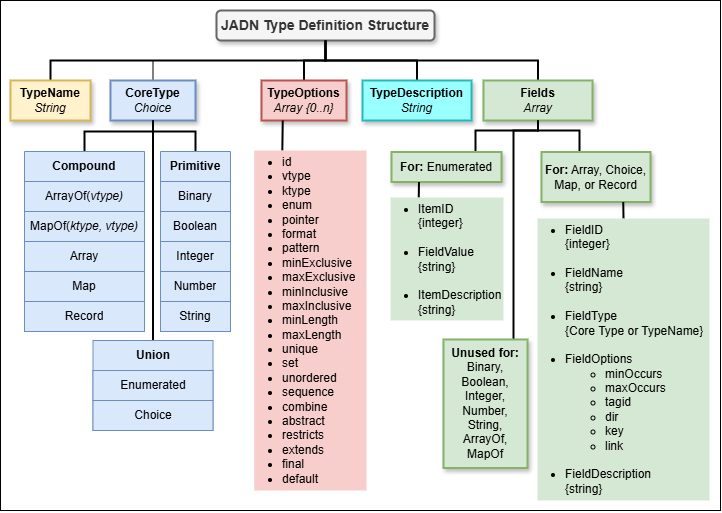

The diagram above was exported from draw.io. Its source (the exported page's mxGraphModel, read from the mxfile embedded in the PNG):
<mxGraphModel dx="954" dy="588" grid="1" gridSize="10" guides="1" tooltips="1" connect="1" arrows="1" fold="1" page="1" pageScale="1" pageWidth="850" pageHeight="1100" background="#FFFFFF" math="0" shadow="0">
  <root>
    <mxCell id="0" />
    <mxCell id="7Xtu49NSbvu0L4cR_722-1" value="Background" parent="0" />
    <mxCell id="7Xtu49NSbvu0L4cR_722-2" value="" style="rounded=0;whiteSpace=wrap;html=1;" vertex="1" parent="7Xtu49NSbvu0L4cR_722-1">
      <mxGeometry width="720" height="510" as="geometry" />
    </mxCell>
    <mxCell id="1" value="Content" style="" parent="0" />
    <mxCell id="0mXmEgLpbtkAcN6IzKWU-1" value="JADN Type Definition Structure" style="rounded=1;whiteSpace=wrap;html=1;fillColor=#f5f5f5;strokeColor=#666666;strokeWidth=2;fontColor=#333333;fontStyle=1;shadow=1;glass=0;fontSize=14;" parent="1" vertex="1">
      <mxGeometry x="216" y="10" width="218" height="30" as="geometry" />
    </mxCell>
    <mxCell id="0mXmEgLpbtkAcN6IzKWU-3" style="edgeStyle=orthogonalEdgeStyle;rounded=0;orthogonalLoop=1;jettySize=auto;html=1;entryX=0.5;entryY=1;entryDx=0;entryDy=0;exitX=0.5;exitY=0;exitDx=0;exitDy=0;endArrow=none;endFill=0;strokeWidth=2;" parent="1" source="0mXmEgLpbtkAcN6IzKWU-2" target="0mXmEgLpbtkAcN6IzKWU-1" edge="1">
      <mxGeometry relative="1" as="geometry" />
    </mxCell>
    <mxCell id="0mXmEgLpbtkAcN6IzKWU-2" value="&lt;b&gt;TypeName&lt;/b&gt;&lt;div&gt;&lt;i&gt;String&lt;/i&gt;&lt;/div&gt;" style="rounded=0;whiteSpace=wrap;html=1;fillColor=#fff2cc;strokeColor=#d6b656;strokeWidth=2;shadow=1;" parent="1" vertex="1">
      <mxGeometry x="10" y="80" width="80" height="40" as="geometry" />
    </mxCell>
    <mxCell id="0mXmEgLpbtkAcN6IzKWU-6" style="edgeStyle=orthogonalEdgeStyle;rounded=0;orthogonalLoop=1;jettySize=auto;html=1;exitX=0.5;exitY=0;exitDx=0;exitDy=0;entryX=0.5;entryY=1;entryDx=0;entryDy=0;endArrow=none;endFill=0;" parent="1" source="0mXmEgLpbtkAcN6IzKWU-4" target="0mXmEgLpbtkAcN6IzKWU-1" edge="1">
      <mxGeometry relative="1" as="geometry" />
    </mxCell>
    <mxCell id="0mXmEgLpbtkAcN6IzKWU-4" value="&lt;b&gt;CoreType&lt;/b&gt;&lt;div&gt;&lt;i&gt;Choice&lt;/i&gt;&lt;/div&gt;" style="rounded=0;whiteSpace=wrap;html=1;fillColor=#dae8fc;strokeColor=#6c8ebf;strokeWidth=2;shadow=1;" parent="1" vertex="1">
      <mxGeometry x="110" y="80" width="85" height="40" as="geometry" />
    </mxCell>
    <mxCell id="0mXmEgLpbtkAcN6IzKWU-15" style="edgeStyle=orthogonalEdgeStyle;rounded=0;orthogonalLoop=1;jettySize=auto;html=1;exitX=0.5;exitY=0;exitDx=0;exitDy=0;entryX=0.5;entryY=1;entryDx=0;entryDy=0;strokeWidth=2;endArrow=none;endFill=0;" parent="1" source="0mXmEgLpbtkAcN6IzKWU-9" target="0mXmEgLpbtkAcN6IzKWU-4" edge="1">
      <mxGeometry relative="1" as="geometry" />
    </mxCell>
    <mxCell id="0mXmEgLpbtkAcN6IzKWU-9" value="&lt;b&gt;Primitive&lt;/b&gt;" style="swimlane;fontStyle=0;childLayout=stackLayout;horizontal=1;startSize=30;horizontalStack=0;resizeParent=1;resizeParentMax=0;resizeLast=0;collapsible=1;marginBottom=0;whiteSpace=wrap;html=1;align=center;fillColor=#dae8fc;strokeColor=#6c8ebf;" parent="1" vertex="1">
      <mxGeometry x="160" y="151" width="70" height="180" as="geometry" />
    </mxCell>
    <mxCell id="0mXmEgLpbtkAcN6IzKWU-10" value="Binary" style="text;strokeColor=#6c8ebf;fillColor=#dae8fc;align=center;verticalAlign=middle;spacingLeft=4;spacingRight=4;overflow=hidden;points=[[0,0.5],[1,0.5]];portConstraint=eastwest;rotatable=0;whiteSpace=wrap;html=1;" parent="0mXmEgLpbtkAcN6IzKWU-9" vertex="1">
      <mxGeometry y="30" width="70" height="30" as="geometry" />
    </mxCell>
    <mxCell id="0mXmEgLpbtkAcN6IzKWU-11" value="Boolean" style="text;strokeColor=#6c8ebf;fillColor=#dae8fc;align=center;verticalAlign=middle;spacingLeft=4;spacingRight=4;overflow=hidden;points=[[0,0.5],[1,0.5]];portConstraint=eastwest;rotatable=0;whiteSpace=wrap;html=1;" parent="0mXmEgLpbtkAcN6IzKWU-9" vertex="1">
      <mxGeometry y="60" width="70" height="30" as="geometry" />
    </mxCell>
    <mxCell id="0mXmEgLpbtkAcN6IzKWU-12" value="Integer" style="text;strokeColor=#6c8ebf;fillColor=#dae8fc;align=center;verticalAlign=middle;spacingLeft=4;spacingRight=4;overflow=hidden;points=[[0,0.5],[1,0.5]];portConstraint=eastwest;rotatable=0;whiteSpace=wrap;html=1;" parent="0mXmEgLpbtkAcN6IzKWU-9" vertex="1">
      <mxGeometry y="90" width="70" height="30" as="geometry" />
    </mxCell>
    <mxCell id="0mXmEgLpbtkAcN6IzKWU-13" value="Number" style="text;strokeColor=#6c8ebf;fillColor=#dae8fc;align=center;verticalAlign=middle;spacingLeft=4;spacingRight=4;overflow=hidden;points=[[0,0.5],[1,0.5]];portConstraint=eastwest;rotatable=0;whiteSpace=wrap;html=1;" parent="0mXmEgLpbtkAcN6IzKWU-9" vertex="1">
      <mxGeometry y="120" width="70" height="30" as="geometry" />
    </mxCell>
    <mxCell id="0mXmEgLpbtkAcN6IzKWU-14" value="String" style="text;strokeColor=#6c8ebf;fillColor=#dae8fc;align=center;verticalAlign=middle;spacingLeft=4;spacingRight=4;overflow=hidden;points=[[0,0.5],[1,0.5]];portConstraint=eastwest;rotatable=0;whiteSpace=wrap;html=1;" parent="0mXmEgLpbtkAcN6IzKWU-9" vertex="1">
      <mxGeometry y="150" width="70" height="30" as="geometry" />
    </mxCell>
    <mxCell id="0mXmEgLpbtkAcN6IzKWU-22" style="edgeStyle=orthogonalEdgeStyle;rounded=0;orthogonalLoop=1;jettySize=auto;html=1;exitX=0.5;exitY=0;exitDx=0;exitDy=0;entryX=0.5;entryY=1;entryDx=0;entryDy=0;endArrow=none;endFill=0;strokeWidth=2;" parent="1" source="0mXmEgLpbtkAcN6IzKWU-16" target="0mXmEgLpbtkAcN6IzKWU-4" edge="1">
      <mxGeometry relative="1" as="geometry" />
    </mxCell>
    <mxCell id="0mXmEgLpbtkAcN6IzKWU-16" value="&lt;b&gt;Compound&lt;/b&gt;" style="swimlane;fontStyle=0;childLayout=stackLayout;horizontal=1;startSize=30;horizontalStack=0;resizeParent=1;resizeParentMax=0;resizeLast=0;collapsible=1;marginBottom=0;whiteSpace=wrap;html=1;align=center;fillColor=#dae8fc;strokeColor=#6c8ebf;" parent="1" vertex="1">
      <mxGeometry x="24" y="151" width="120" height="180" as="geometry" />
    </mxCell>
    <mxCell id="0mXmEgLpbtkAcN6IzKWU-17" value="ArrayOf(&lt;i&gt;vtype)&lt;/i&gt;" style="text;strokeColor=#6c8ebf;fillColor=#dae8fc;align=center;verticalAlign=middle;spacingLeft=4;spacingRight=4;overflow=hidden;points=[[0,0.5],[1,0.5]];portConstraint=eastwest;rotatable=0;whiteSpace=wrap;html=1;" parent="0mXmEgLpbtkAcN6IzKWU-16" vertex="1">
      <mxGeometry y="30" width="120" height="30" as="geometry" />
    </mxCell>
    <mxCell id="0mXmEgLpbtkAcN6IzKWU-18" value="MapOf(&lt;i&gt;ktype, vtype)&lt;/i&gt;" style="text;strokeColor=#6c8ebf;fillColor=#dae8fc;align=center;verticalAlign=middle;spacingLeft=4;spacingRight=4;overflow=hidden;points=[[0,0.5],[1,0.5]];portConstraint=eastwest;rotatable=0;whiteSpace=wrap;html=1;" parent="0mXmEgLpbtkAcN6IzKWU-16" vertex="1">
      <mxGeometry y="60" width="120" height="30" as="geometry" />
    </mxCell>
    <mxCell id="0mXmEgLpbtkAcN6IzKWU-19" value="Array" style="text;strokeColor=#6c8ebf;fillColor=#dae8fc;align=center;verticalAlign=middle;spacingLeft=4;spacingRight=4;overflow=hidden;points=[[0,0.5],[1,0.5]];portConstraint=eastwest;rotatable=0;whiteSpace=wrap;html=1;" parent="0mXmEgLpbtkAcN6IzKWU-16" vertex="1">
      <mxGeometry y="90" width="120" height="30" as="geometry" />
    </mxCell>
    <mxCell id="0mXmEgLpbtkAcN6IzKWU-20" value="&lt;div&gt;Map&lt;/div&gt;" style="text;strokeColor=#6c8ebf;fillColor=#dae8fc;align=center;verticalAlign=middle;spacingLeft=4;spacingRight=4;overflow=hidden;points=[[0,0.5],[1,0.5]];portConstraint=eastwest;rotatable=0;whiteSpace=wrap;html=1;" parent="0mXmEgLpbtkAcN6IzKWU-16" vertex="1">
      <mxGeometry y="120" width="120" height="30" as="geometry" />
    </mxCell>
    <mxCell id="0mXmEgLpbtkAcN6IzKWU-21" value="Record" style="text;strokeColor=#6c8ebf;fillColor=#dae8fc;align=center;verticalAlign=middle;spacingLeft=4;spacingRight=4;overflow=hidden;points=[[0,0.5],[1,0.5]];portConstraint=eastwest;rotatable=0;whiteSpace=wrap;html=1;" parent="0mXmEgLpbtkAcN6IzKWU-16" vertex="1">
      <mxGeometry y="150" width="120" height="30" as="geometry" />
    </mxCell>
    <mxCell id="0mXmEgLpbtkAcN6IzKWU-29" style="edgeStyle=orthogonalEdgeStyle;rounded=0;orthogonalLoop=1;jettySize=auto;html=1;exitX=0.5;exitY=0;exitDx=0;exitDy=0;entryX=0.5;entryY=1;entryDx=0;entryDy=0;endArrow=none;endFill=0;strokeWidth=2;" parent="1" source="0mXmEgLpbtkAcN6IzKWU-23" target="0mXmEgLpbtkAcN6IzKWU-4" edge="1">
      <mxGeometry relative="1" as="geometry" />
    </mxCell>
    <mxCell id="0mXmEgLpbtkAcN6IzKWU-23" value="&lt;b&gt;Union&lt;/b&gt;" style="swimlane;fontStyle=0;childLayout=stackLayout;horizontal=1;startSize=30;horizontalStack=0;resizeParent=1;resizeParentMax=0;resizeLast=0;collapsible=1;marginBottom=0;whiteSpace=wrap;html=1;align=center;fillColor=#dae8fc;strokeColor=#6c8ebf;" parent="1" vertex="1">
      <mxGeometry x="92.5" y="340" width="120" height="90" as="geometry">
        <mxRectangle x="72" y="340" width="70" height="30" as="alternateBounds" />
      </mxGeometry>
    </mxCell>
    <mxCell id="0mXmEgLpbtkAcN6IzKWU-24" value="Enumerated" style="text;strokeColor=#6c8ebf;fillColor=#dae8fc;align=center;verticalAlign=middle;spacingLeft=4;spacingRight=4;overflow=hidden;points=[[0,0.5],[1,0.5]];portConstraint=eastwest;rotatable=0;whiteSpace=wrap;html=1;" parent="0mXmEgLpbtkAcN6IzKWU-23" vertex="1">
      <mxGeometry y="30" width="120" height="30" as="geometry" />
    </mxCell>
    <mxCell id="0mXmEgLpbtkAcN6IzKWU-25" value="Choice" style="text;strokeColor=#6c8ebf;fillColor=#dae8fc;align=center;verticalAlign=middle;spacingLeft=4;spacingRight=4;overflow=hidden;points=[[0,0.5],[1,0.5]];portConstraint=eastwest;rotatable=0;whiteSpace=wrap;html=1;" parent="0mXmEgLpbtkAcN6IzKWU-23" vertex="1">
      <mxGeometry y="60" width="120" height="30" as="geometry" />
    </mxCell>
    <mxCell id="0mXmEgLpbtkAcN6IzKWU-31" style="edgeStyle=orthogonalEdgeStyle;rounded=0;orthogonalLoop=1;jettySize=auto;html=1;exitX=0.5;exitY=0;exitDx=0;exitDy=0;entryX=0.5;entryY=1;entryDx=0;entryDy=0;strokeWidth=2;endArrow=none;endFill=0;" parent="1" source="0mXmEgLpbtkAcN6IzKWU-30" target="0mXmEgLpbtkAcN6IzKWU-1" edge="1">
      <mxGeometry relative="1" as="geometry" />
    </mxCell>
    <mxCell id="0mXmEgLpbtkAcN6IzKWU-30" value="&lt;b&gt;TypeOptions&lt;/b&gt;&lt;div&gt;&lt;i&gt;Array {0..n}&lt;/i&gt;&lt;/div&gt;" style="rounded=0;whiteSpace=wrap;html=1;fillColor=#f8cecc;strokeColor=#b85450;strokeWidth=2;shadow=1;" parent="1" vertex="1">
      <mxGeometry x="261" y="80" width="85" height="40" as="geometry" />
    </mxCell>
    <mxCell id="0mXmEgLpbtkAcN6IzKWU-35" style="rounded=0;orthogonalLoop=1;jettySize=auto;html=1;exitX=0.25;exitY=0;exitDx=0;exitDy=0;entryX=0.25;entryY=1;entryDx=0;entryDy=0;strokeWidth=2;endArrow=none;endFill=0;" parent="1" source="0mXmEgLpbtkAcN6IzKWU-33" target="0mXmEgLpbtkAcN6IzKWU-30" edge="1">
      <mxGeometry relative="1" as="geometry" />
    </mxCell>
    <mxCell id="0mXmEgLpbtkAcN6IzKWU-33" value="&lt;ul&gt;&lt;li&gt;id&lt;/li&gt;&lt;li&gt;vtype&lt;/li&gt;&lt;li&gt;ktype&lt;/li&gt;&lt;li&gt;enum&lt;/li&gt;&lt;li&gt;pointer&lt;/li&gt;&lt;li&gt;format&lt;/li&gt;&lt;li&gt;pattern&lt;/li&gt;&lt;li&gt;minExclusive&lt;/li&gt;&lt;li&gt;maxExclusive&lt;/li&gt;&lt;li&gt;minInclusive&lt;/li&gt;&lt;li&gt;maxInclusive&lt;/li&gt;&lt;li&gt;minLength&lt;/li&gt;&lt;li&gt;maxLength&lt;/li&gt;&lt;li&gt;unique&lt;/li&gt;&lt;li&gt;set&lt;/li&gt;&lt;li&gt;unordered&lt;/li&gt;&lt;li&gt;sequence&lt;/li&gt;&lt;li&gt;combine&lt;/li&gt;&lt;li&gt;abstract&lt;/li&gt;&lt;li&gt;restricts&lt;/li&gt;&lt;li&gt;extends&lt;/li&gt;&lt;li&gt;final&lt;/li&gt;&lt;li&gt;default&lt;/li&gt;&lt;/ul&gt;" style="text;strokeColor=none;fillColor=#f8cecc;html=1;whiteSpace=wrap;verticalAlign=middle;overflow=hidden;spacing=-12;" parent="1" vertex="1">
      <mxGeometry x="253.75" y="150" width="112.25" height="340" as="geometry" />
    </mxCell>
    <mxCell id="0mXmEgLpbtkAcN6IzKWU-37" style="edgeStyle=orthogonalEdgeStyle;rounded=0;orthogonalLoop=1;jettySize=auto;html=1;exitX=0.5;exitY=0;exitDx=0;exitDy=0;entryX=0.5;entryY=1;entryDx=0;entryDy=0;strokeWidth=2;endArrow=none;endFill=0;" parent="1" source="0mXmEgLpbtkAcN6IzKWU-36" target="0mXmEgLpbtkAcN6IzKWU-1" edge="1">
      <mxGeometry relative="1" as="geometry" />
    </mxCell>
    <mxCell id="0mXmEgLpbtkAcN6IzKWU-36" value="&lt;b&gt;TypeDescription&lt;/b&gt;&lt;div&gt;&lt;i&gt;String&lt;/i&gt;&lt;/div&gt;" style="rounded=0;whiteSpace=wrap;html=1;fillColor=#99FFFF;strokeColor=#25BABA;strokeWidth=2;shadow=1;" parent="1" vertex="1">
      <mxGeometry x="362" y="80" width="109" height="40" as="geometry" />
    </mxCell>
    <mxCell id="0mXmEgLpbtkAcN6IzKWU-39" style="edgeStyle=orthogonalEdgeStyle;rounded=0;orthogonalLoop=1;jettySize=auto;html=1;exitX=0.5;exitY=0;exitDx=0;exitDy=0;strokeWidth=2;endArrow=none;endFill=0;entryX=0.5;entryY=1;entryDx=0;entryDy=0;" parent="1" source="0mXmEgLpbtkAcN6IzKWU-38" target="0mXmEgLpbtkAcN6IzKWU-1" edge="1">
      <mxGeometry relative="1" as="geometry">
        <mxPoint x="290" y="40" as="targetPoint" />
      </mxGeometry>
    </mxCell>
    <mxCell id="0mXmEgLpbtkAcN6IzKWU-38" value="&lt;b&gt;Fields&lt;/b&gt;&lt;div&gt;&lt;i&gt;Array&lt;/i&gt;&lt;/div&gt;" style="rounded=0;whiteSpace=wrap;html=1;fillColor=#d5e8d4;strokeColor=#82b366;strokeWidth=2;shadow=1;" parent="1" vertex="1">
      <mxGeometry x="483" y="80" width="109" height="40" as="geometry" />
    </mxCell>
    <mxCell id="0mXmEgLpbtkAcN6IzKWU-44" style="edgeStyle=orthogonalEdgeStyle;rounded=0;orthogonalLoop=1;jettySize=auto;html=1;exitX=0.833;exitY=0;exitDx=0;exitDy=0;entryX=0.5;entryY=1;entryDx=0;entryDy=0;strokeWidth=2;endArrow=none;endFill=0;exitPerimeter=0;" parent="1" source="0mXmEgLpbtkAcN6IzKWU-40" target="0mXmEgLpbtkAcN6IzKWU-38" edge="1">
      <mxGeometry relative="1" as="geometry">
        <Array as="points">
          <mxPoint x="513" y="130" />
          <mxPoint x="538" y="130" />
        </Array>
      </mxGeometry>
    </mxCell>
    <mxCell id="0mXmEgLpbtkAcN6IzKWU-40" value="&lt;b&gt;Unused for:&lt;/b&gt; Binary, Boolean, Integer, Number, String, ArrayOf, MapOf" style="rounded=0;whiteSpace=wrap;html=1;fillColor=#d5e8d4;strokeColor=#82b366;strokeWidth=2;shadow=1;" parent="1" vertex="1">
      <mxGeometry x="443" y="339" width="84" height="128.5" as="geometry" />
    </mxCell>
    <mxCell id="0mXmEgLpbtkAcN6IzKWU-45" style="rounded=0;orthogonalLoop=1;jettySize=auto;html=1;exitX=0.25;exitY=0;exitDx=0;exitDy=0;entryX=0.5;entryY=1;entryDx=0;entryDy=0;strokeWidth=2;endArrow=none;endFill=0;edgeStyle=orthogonalEdgeStyle;" parent="1" source="0mXmEgLpbtkAcN6IzKWU-41" target="0mXmEgLpbtkAcN6IzKWU-38" edge="1">
      <mxGeometry relative="1" as="geometry">
        <Array as="points">
          <mxPoint x="579" y="130" />
          <mxPoint x="538" y="130" />
        </Array>
      </mxGeometry>
    </mxCell>
    <mxCell id="0mXmEgLpbtkAcN6IzKWU-41" value="&lt;b&gt;For:&lt;/b&gt; Array, Choice, Map, or Record" style="rounded=0;whiteSpace=wrap;html=1;fillColor=#d5e8d4;strokeColor=#82b366;strokeWidth=2;shadow=1;" parent="1" vertex="1">
      <mxGeometry x="541" y="151.5" width="109" height="50" as="geometry" />
    </mxCell>
    <mxCell id="0mXmEgLpbtkAcN6IzKWU-43" style="rounded=0;orthogonalLoop=1;jettySize=auto;html=1;exitX=0.5;exitY=0;exitDx=0;exitDy=0;entryX=0.75;entryY=1;entryDx=0;entryDy=0;strokeWidth=2;endArrow=none;endFill=0;" parent="1" source="0mXmEgLpbtkAcN6IzKWU-42" target="0mXmEgLpbtkAcN6IzKWU-41" edge="1">
      <mxGeometry relative="1" as="geometry" />
    </mxCell>
    <mxCell id="0mXmEgLpbtkAcN6IzKWU-42" value="&lt;ul&gt;&lt;li&gt;FieldID&lt;br&gt;{integer}&lt;br&gt;&lt;br&gt;&lt;/li&gt;&lt;li&gt;FieldName&lt;br&gt;{string}&lt;br&gt;&lt;br&gt;&lt;/li&gt;&lt;li&gt;FieldType&lt;br&gt;{Core Type or TypeName}&lt;br&gt;&lt;br&gt;&lt;/li&gt;&lt;li&gt;FieldOptions&lt;/li&gt;&lt;ul&gt;&lt;li&gt;&lt;span style=&quot;background-color: initial;&quot;&gt;minOccurs&lt;/span&gt;&lt;/li&gt;&lt;li&gt;maxOccurs&lt;br&gt;&lt;/li&gt;&lt;li&gt;&lt;span style=&quot;background-color: initial;&quot;&gt;tagid&lt;/span&gt;&lt;/li&gt;&lt;li&gt;dir&lt;/li&gt;&lt;li&gt;key&lt;/li&gt;&lt;li&gt;link&lt;br&gt;&lt;br&gt;&lt;/li&gt;&lt;/ul&gt;&lt;li&gt;FieldDescription&lt;br&gt;{string}&lt;/li&gt;&lt;/ul&gt;" style="text;strokeColor=none;fillColor=#d5e8d4;html=1;whiteSpace=wrap;verticalAlign=middle;overflow=hidden;spacing=-12;" parent="1" vertex="1">
      <mxGeometry x="537" y="218" width="172" height="282" as="geometry" />
    </mxCell>
    <mxCell id="0mXmEgLpbtkAcN6IzKWU-49" style="rounded=0;orthogonalLoop=1;jettySize=auto;html=1;exitX=0.75;exitY=0;exitDx=0;exitDy=0;strokeWidth=2;endArrow=none;endFill=0;entryX=0.5;entryY=1;entryDx=0;entryDy=0;edgeStyle=orthogonalEdgeStyle;" parent="1" source="0mXmEgLpbtkAcN6IzKWU-46" target="0mXmEgLpbtkAcN6IzKWU-38" edge="1">
      <mxGeometry relative="1" as="geometry">
        <Array as="points">
          <mxPoint x="475" y="130" />
          <mxPoint x="538" y="130" />
        </Array>
      </mxGeometry>
    </mxCell>
    <mxCell id="0mXmEgLpbtkAcN6IzKWU-46" value="&lt;b&gt;For:&lt;/b&gt; Enumerated" style="rounded=0;whiteSpace=wrap;html=1;fillColor=#d5e8d4;strokeColor=#82b366;strokeWidth=2;shadow=1;" parent="1" vertex="1">
      <mxGeometry x="391" y="151.5" width="110" height="30" as="geometry" />
    </mxCell>
    <mxCell id="0mXmEgLpbtkAcN6IzKWU-47" style="edgeStyle=orthogonalEdgeStyle;rounded=0;orthogonalLoop=1;jettySize=auto;html=1;exitX=0.25;exitY=0;exitDx=0;exitDy=0;entryX=0.25;entryY=1;entryDx=0;entryDy=0;strokeWidth=2;endArrow=none;endFill=0;" parent="1" source="0mXmEgLpbtkAcN6IzKWU-48" target="0mXmEgLpbtkAcN6IzKWU-46" edge="1">
      <mxGeometry relative="1" as="geometry" />
    </mxCell>
    <mxCell id="0mXmEgLpbtkAcN6IzKWU-48" value="&lt;ul&gt;&lt;li&gt;ItemID&lt;br&gt;{integer}&lt;br&gt;&lt;br&gt;&lt;/li&gt;&lt;li&gt;FieldValue&lt;br&gt;{string}&lt;br&gt;&lt;br&gt;&lt;/li&gt;&lt;li&gt;&lt;span style=&quot;background-color: initial;&quot;&gt;ItemDescription&lt;br&gt;&lt;/span&gt;{string}&lt;/li&gt;&lt;/ul&gt;" style="text;strokeColor=none;fillColor=#d5e8d4;html=1;whiteSpace=wrap;verticalAlign=middle;overflow=hidden;spacing=-12;" parent="1" vertex="1">
      <mxGeometry x="390" y="197" width="113" height="123" as="geometry" />
    </mxCell>
  </root>
</mxGraphModel>